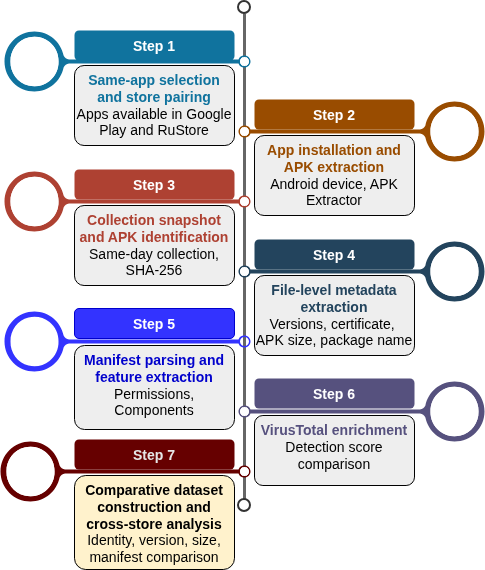

The diagram above was exported from draw.io. Its source (the exported page's mxGraphModel, read from the mxfile embedded in the PNG):
<mxGraphModel dx="1770" dy="872" grid="1" gridSize="10" guides="1" tooltips="1" connect="1" arrows="1" fold="1" page="1" pageScale="1" pageWidth="850" pageHeight="1100" math="0" shadow="0">
  <root>
    <mxCell id="0" />
    <mxCell id="1" parent="0" />
    <mxCell id="pB3WxRnYzM5NZDolOEDC-1" edge="1" parent="1" source="pB3WxRnYzM5NZDolOEDC-2" style="endArrow=none;html=1;strokeWidth=3;strokeColor=#666666;labelBackgroundColor=none;fontSize=16;rounded=0;" target="pB3WxRnYzM5NZDolOEDC-3" value="">
      <mxGeometry relative="1" as="geometry" />
    </mxCell>
    <mxCell id="pB3WxRnYzM5NZDolOEDC-2" parent="1" style="ellipse;whiteSpace=wrap;html=1;aspect=fixed;shadow=0;fillColor=none;strokeColor=#333333;fontSize=16;align=center;strokeWidth=2;" value="" vertex="1">
      <mxGeometry height="12" width="12" x="448" y="90" as="geometry" />
    </mxCell>
    <mxCell id="pB3WxRnYzM5NZDolOEDC-3" parent="1" style="ellipse;whiteSpace=wrap;html=1;aspect=fixed;shadow=0;fillColor=none;strokeColor=#333333;fontSize=16;align=center;strokeWidth=2;" value="" vertex="1">
      <mxGeometry height="12" width="12" x="448" y="588" as="geometry" />
    </mxCell>
    <mxCell id="pB3WxRnYzM5NZDolOEDC-4" parent="1" style="verticalLabelPosition=middle;verticalAlign=middle;html=1;shape=mxgraph.infographic.circularCallout2;dy=15;strokeColor=#10739E;labelPosition=center;align=center;fontColor=#10739E;fontStyle=1;fontSize=24;shadow=0;direction=north;" value="" vertex="1">
      <mxGeometry height="60" width="246" x="214" y="120" as="geometry" />
    </mxCell>
    <mxCell id="pB3WxRnYzM5NZDolOEDC-5" parent="1" style="verticalLabelPosition=middle;verticalAlign=middle;html=1;shape=mxgraph.infographic.circularCallout2;dy=15;strokeColor=#994C00;labelPosition=center;align=center;fontColor=#F2931E;fontStyle=1;fontSize=24;shadow=0;direction=north;flipH=1;" value="" vertex="1">
      <mxGeometry height="60" width="246" x="448" y="190" as="geometry" />
    </mxCell>
    <mxCell id="pB3WxRnYzM5NZDolOEDC-6" parent="1" style="verticalLabelPosition=middle;verticalAlign=middle;html=1;shape=mxgraph.infographic.circularCallout2;dy=15;strokeColor=#AE4132;labelPosition=center;align=center;fontColor=#10739E;fontStyle=1;fontSize=24;shadow=0;direction=north;" value="" vertex="1">
      <mxGeometry height="60" width="246" x="214" y="260" as="geometry" />
    </mxCell>
    <mxCell id="pB3WxRnYzM5NZDolOEDC-7" parent="1" style="verticalLabelPosition=middle;verticalAlign=middle;html=1;shape=mxgraph.infographic.circularCallout2;dy=15;strokeColor=#23445D;labelPosition=center;align=center;fontColor=#10739E;fontStyle=1;fontSize=24;shadow=0;direction=north;flipH=1;" value="" vertex="1">
      <mxGeometry height="60" width="246" x="448" y="330" as="geometry" />
    </mxCell>
    <mxCell id="pB3WxRnYzM5NZDolOEDC-8" parent="1" style="verticalLabelPosition=middle;verticalAlign=middle;html=1;shape=mxgraph.infographic.circularCallout2;dy=15;strokeColor=#3333FF;labelPosition=center;align=center;fontColor=#10739E;fontStyle=1;fontSize=24;shadow=0;direction=north;fillColor=none;" value="" vertex="1">
      <mxGeometry height="60" width="246" x="214" y="400" as="geometry" />
    </mxCell>
    <mxCell id="pB3WxRnYzM5NZDolOEDC-9" parent="1" style="verticalLabelPosition=middle;verticalAlign=middle;html=1;shape=mxgraph.infographic.circularCallout2;dy=15;strokeColor=#56517E;labelPosition=center;align=center;fontColor=#10739E;fontStyle=1;fontSize=24;shadow=0;direction=north;flipH=1;" value="" vertex="1">
      <mxGeometry height="60" width="246" x="448" y="470" as="geometry" />
    </mxCell>
    <mxCell id="pB3WxRnYzM5NZDolOEDC-10" parent="1" style="fillColor=#10739E;strokecolor=none;rounded=1;fontColor=#FFFFFF;strokeColor=none;fontStyle=1;fontSize=14;" value="Step 1" vertex="1">
      <mxGeometry height="30" width="160" x="284" y="119" as="geometry" />
    </mxCell>
    <mxCell id="pB3WxRnYzM5NZDolOEDC-11" parent="1" style="fillColor=#994C00;strokecolor=none;rounded=1;fontColor=#FFFFFF;strokeColor=none;fontStyle=1;fontSize=14;" value="Step 2" vertex="1">
      <mxGeometry height="30" width="160" x="464" y="188" as="geometry" />
    </mxCell>
    <mxCell id="pB3WxRnYzM5NZDolOEDC-12" parent="1" style="fillColor=#AE4132;strokecolor=none;rounded=1;fontColor=#FFFFFF;strokeColor=none;fontStyle=1;fontSize=14;" value="Step 3" vertex="1">
      <mxGeometry height="30" width="160" x="284" y="258" as="geometry" />
    </mxCell>
    <mxCell id="pB3WxRnYzM5NZDolOEDC-13" parent="1" style="fillColor=#23445D;strokecolor=none;rounded=1;fontColor=#FFFFFF;strokeColor=none;fontStyle=1;fontSize=14;" value="Step 4" vertex="1">
      <mxGeometry height="30" width="160" x="464" y="328" as="geometry" />
    </mxCell>
    <mxCell id="pB3WxRnYzM5NZDolOEDC-14" parent="1" style="fillColor=#3333FF;strokecolor=none;rounded=1;fontColor=#FFFFFF;strokeColor=#0000CC;fontStyle=1;fontSize=14;" value="Step 5" vertex="1">
      <mxGeometry height="30" width="160" x="284" y="397" as="geometry" />
    </mxCell>
    <mxCell id="pB3WxRnYzM5NZDolOEDC-15" parent="1" style="fillColor=#56517E;strokecolor=none;rounded=1;fontColor=#FFFFFF;strokeColor=none;fontStyle=1;fontSize=14;" value="Step 6" vertex="1">
      <mxGeometry height="30" width="160" x="464" y="467" as="geometry" />
    </mxCell>
    <mxCell id="pB3WxRnYzM5NZDolOEDC-16" parent="1" style="rounded=1;strokeColor=#000000;fillColor=#EEEEEE;align=center;arcSize=12;verticalAlign=top;whiteSpace=wrap;html=1;fontSize=14;" value="&lt;font&gt;&lt;div&gt;&lt;span style=&quot;background-color: transparent;&quot;&gt;&lt;font color=&quot;#10739e&quot;&gt;&lt;b&gt;Same-app selection and store pairing&lt;/b&gt;&lt;/font&gt;&lt;/span&gt;&lt;/div&gt;&lt;div&gt;Apps available in Google Play and RuStore&lt;/div&gt;&lt;/font&gt;" vertex="1">
      <mxGeometry height="80" width="160" x="284" y="154" as="geometry" />
    </mxCell>
    <mxCell id="pB3WxRnYzM5NZDolOEDC-17" parent="1" style="rounded=1;strokeColor=#000000;fillColor=#EEEEEE;align=center;arcSize=12;verticalAlign=top;whiteSpace=wrap;html=1;fontSize=14;" value="&lt;font&gt;&lt;div&gt;&lt;span style=&quot;background-color: transparent;&quot;&gt;&lt;font style=&quot;color: rgb(153, 76, 0);&quot;&gt;&lt;b style=&quot;&quot;&gt;App installation and APK extraction&lt;/b&gt;&lt;/font&gt;&lt;/span&gt;&lt;/div&gt;&lt;div&gt;Android device, APK Extractor&lt;/div&gt;&lt;/font&gt;" vertex="1">
      <mxGeometry height="80" width="160" x="464" y="224" as="geometry" />
    </mxCell>
    <mxCell id="pB3WxRnYzM5NZDolOEDC-18" parent="1" style="rounded=1;strokeColor=#000000;fillColor=#EEEEEE;align=center;arcSize=12;verticalAlign=top;whiteSpace=wrap;html=1;fontSize=14;" value="&lt;font&gt;&lt;span&gt;&lt;font&gt;&lt;div&gt;&lt;font color=&quot;#ae4132&quot;&gt;&lt;b&gt;Collection snapshot and APK identification&lt;/b&gt;&lt;/font&gt;&lt;/div&gt;Same-day collection, SHA-256&lt;/font&gt;&lt;/span&gt;&lt;/font&gt;" vertex="1">
      <mxGeometry height="80" width="160" x="284" y="294" as="geometry" />
    </mxCell>
    <mxCell id="pB3WxRnYzM5NZDolOEDC-19" parent="1" style="rounded=1;strokeColor=#000000;fillColor=#EEEEEE;align=center;arcSize=12;verticalAlign=top;whiteSpace=wrap;html=1;fontSize=14;" value="&lt;div&gt;&lt;font&gt;&lt;span&gt;&lt;font color=&quot;#23445d&quot;&gt;&lt;b&gt;File-level metadata extraction&lt;/b&gt;&lt;/font&gt;&lt;/span&gt;&lt;/font&gt;&lt;/div&gt;&lt;div&gt;Versions, certificate,&amp;nbsp;&lt;/div&gt;&lt;div&gt;APK size, package name&lt;/div&gt;" vertex="1">
      <mxGeometry height="80" width="160" x="464" y="364" as="geometry" />
    </mxCell>
    <mxCell id="pB3WxRnYzM5NZDolOEDC-20" parent="1" style="rounded=1;strokeColor=#000000;fillColor=#EEEEEE;align=center;arcSize=12;verticalAlign=top;whiteSpace=wrap;html=1;fontSize=14;" value="&lt;div&gt;&lt;font&gt;&lt;span&gt;&lt;div&gt;&lt;font style=&quot;color: rgb(0, 0, 204);&quot;&gt;&lt;b style=&quot;&quot;&gt;Manifest parsing and feature extraction&lt;/b&gt;&lt;/font&gt;&lt;/div&gt;Permissions, Components&lt;/span&gt;&lt;/font&gt;&lt;/div&gt;" vertex="1">
      <mxGeometry height="84" width="160" x="284" y="434" as="geometry" />
    </mxCell>
    <mxCell id="pB3WxRnYzM5NZDolOEDC-21" parent="1" style="rounded=1;strokeColor=#000000;fillColor=#EEEEEE;align=center;arcSize=12;verticalAlign=top;whiteSpace=wrap;html=1;fontSize=14;" value="&lt;font&gt;&lt;span&gt;&lt;div&gt;&lt;font color=&quot;#56517e&quot;&gt;&lt;b&gt;VirusTotal enrichment&lt;/b&gt;&lt;/font&gt;&lt;/div&gt;&lt;div&gt;&lt;span style=&quot;background-color: transparent; color: light-dark(rgb(0, 0, 0), rgb(255, 255, 255));&quot;&gt;Detection score comparison&lt;/span&gt;&lt;/div&gt;&lt;/span&gt;&lt;br&gt;&lt;h3 data-section-id=&quot;onaaw3&quot; data-start=&quot;1188&quot; data-end=&quot;1198&quot;&gt;&lt;/h3&gt;&lt;/font&gt;" vertex="1">
      <mxGeometry height="70" width="160" x="464" y="504" as="geometry" />
    </mxCell>
    <mxCell id="pB3WxRnYzM5NZDolOEDC-22" parent="1" style="verticalLabelPosition=middle;verticalAlign=middle;html=1;shape=mxgraph.infographic.circularCallout2;dy=15;strokeColor=light-dark(#660000,#533400);labelPosition=center;align=center;fontColor=#FDD967;fontStyle=1;fontSize=24;shadow=0;direction=north;" value="" vertex="1">
      <mxGeometry height="60" width="250" x="210" y="530" as="geometry" />
    </mxCell>
    <mxCell id="pB3WxRnYzM5NZDolOEDC-23" parent="1" style="fillColor=#660000;strokecolor=none;rounded=1;fontColor=light-dark(#E6E6E6,#121212);strokeColor=none;fontStyle=1;fontSize=14;" value="Step 7" vertex="1">
      <mxGeometry height="30" width="160" x="284" y="528" as="geometry" />
    </mxCell>
    <mxCell id="pB3WxRnYzM5NZDolOEDC-24" parent="1" style="rounded=1;strokeColor=#000000;fillColor=#fff2cc;align=center;arcSize=12;verticalAlign=top;whiteSpace=wrap;html=1;fontSize=14;" value="&lt;font&gt;&lt;strong data-start=&quot;1199&quot; data-end=&quot;1260&quot;&gt;Comparative dataset construction and cross-store analysis&lt;/strong&gt;&lt;span&gt;&lt;br&gt;&lt;/span&gt;&lt;/font&gt;&lt;div&gt;Identity, version, size, manifest comparison&lt;/div&gt;" vertex="1">
      <mxGeometry height="94" width="160" x="284" y="564" as="geometry" />
    </mxCell>
  </root>
</mxGraphModel>